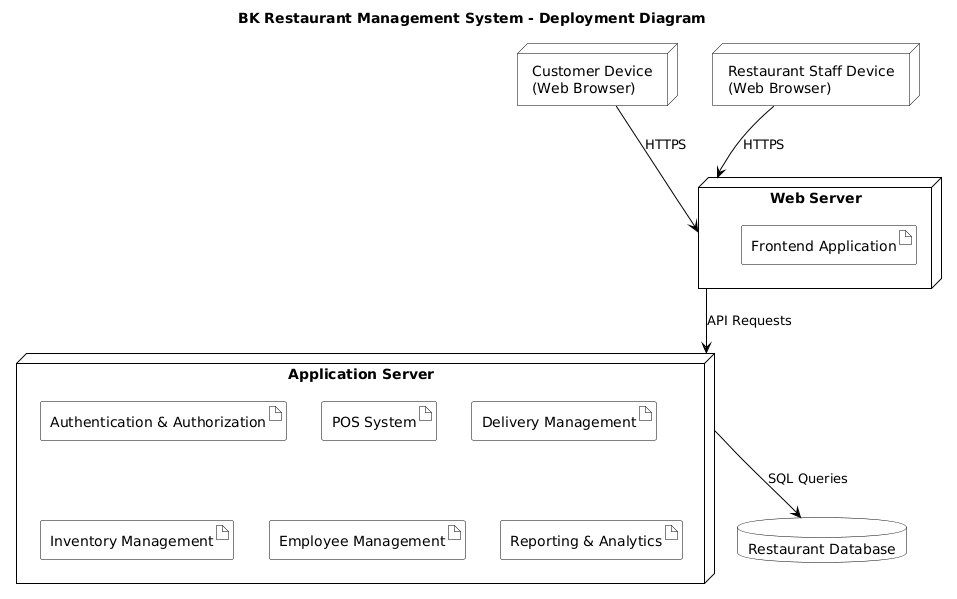

The diagram above was rendered by PlantUML. Its source (embedded in the PNG):
@startuml
title BK Restaurant Management System - Deployment Diagram

skinparam monochrome true
skinparam shadowing false

skinparam defaultFontColor black
skinparam ArrowColor black

skinparam nodeBackgroundColor white
skinparam nodeBorderColor black

skinparam artifactBackgroundColor white
skinparam artifactBorderColor black

skinparam databaseBackgroundColor white
skinparam databaseBorderColor black

node "Customer Device\n(Web Browser)" as Customer

node "Restaurant Staff Device\n(Web Browser)" as Staff

node "Web Server" as WebServer {
    artifact "Frontend Application"
}

node "Application Server" as AppServer {
    artifact "Authentication & Authorization"
    artifact "POS System"
    artifact "Delivery Management"
    artifact "Inventory Management"
    artifact "Employee Management"
    artifact "Reporting & Analytics"
}

database "Restaurant Database" as DB

Customer --> WebServer : HTTPS
Staff --> WebServer : HTTPS

WebServer --> AppServer : API Requests
AppServer --> DB : SQL Queries
@enduml